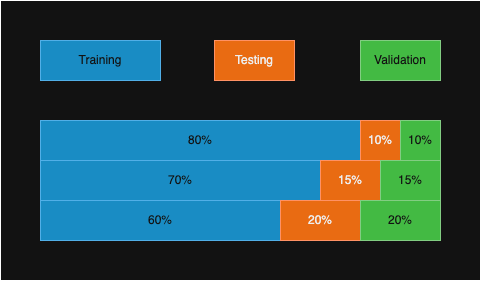

The diagram above was exported from draw.io. Its source (the exported page's mxGraphModel, read from the mxfile embedded in the PNG):
<mxGraphModel dx="545" dy="365" grid="1" gridSize="10" guides="1" tooltips="1" connect="1" arrows="1" fold="1" page="1" pageScale="1" pageWidth="827" pageHeight="1169" math="0" shadow="0">
  <root>
    <mxCell id="0" />
    <mxCell id="1" parent="0" />
    <mxCell id="URNPFpFW0cR--CrWyUvA-13" value="" style="rounded=0;whiteSpace=wrap;html=1;" vertex="1" parent="1">
      <mxGeometry x="120" y="80" width="480" height="280" as="geometry" />
    </mxCell>
    <mxCell id="URNPFpFW0cR--CrWyUvA-1" value="80%" style="rounded=0;whiteSpace=wrap;html=1;fillColor=#1ba1e2;strokeColor=#006EAF;fontColor=#ffffff;" vertex="1" parent="1">
      <mxGeometry x="160" y="200" width="320" height="40" as="geometry" />
    </mxCell>
    <mxCell id="URNPFpFW0cR--CrWyUvA-2" value="70%" style="rounded=0;whiteSpace=wrap;html=1;fillColor=#1ba1e2;strokeColor=#006EAF;fontColor=#ffffff;" vertex="1" parent="1">
      <mxGeometry x="160" y="240" width="280" height="40" as="geometry" />
    </mxCell>
    <mxCell id="URNPFpFW0cR--CrWyUvA-3" value="60%" style="rounded=0;whiteSpace=wrap;html=1;fillColor=#1ba1e2;strokeColor=#006EAF;fontColor=#ffffff;" vertex="1" parent="1">
      <mxGeometry x="160" y="280" width="240" height="40" as="geometry" />
    </mxCell>
    <mxCell id="URNPFpFW0cR--CrWyUvA-4" value="20%" style="rounded=0;whiteSpace=wrap;html=1;fillColor=#fa6800;fontColor=#000000;strokeColor=#C73500;" vertex="1" parent="1">
      <mxGeometry x="400" y="280" width="80" height="40" as="geometry" />
    </mxCell>
    <mxCell id="URNPFpFW0cR--CrWyUvA-5" value="10%" style="rounded=0;whiteSpace=wrap;html=1;fillColor=#fa6800;fontColor=#000000;strokeColor=#C73500;" vertex="1" parent="1">
      <mxGeometry x="480" y="200" width="40" height="40" as="geometry" />
    </mxCell>
    <mxCell id="URNPFpFW0cR--CrWyUvA-6" value="10%" style="rounded=0;whiteSpace=wrap;html=1;fillColor=#008a00;strokeColor=#005700;fontColor=#ffffff;" vertex="1" parent="1">
      <mxGeometry x="520" y="200" width="40" height="40" as="geometry" />
    </mxCell>
    <mxCell id="URNPFpFW0cR--CrWyUvA-7" value="15%" style="rounded=0;whiteSpace=wrap;html=1;fillColor=#fa6800;fontColor=#000000;strokeColor=#C73500;" vertex="1" parent="1">
      <mxGeometry x="440" y="240" width="60" height="40" as="geometry" />
    </mxCell>
    <mxCell id="URNPFpFW0cR--CrWyUvA-8" value="15%" style="rounded=0;whiteSpace=wrap;html=1;fillColor=#008a00;strokeColor=#005700;fontColor=#ffffff;" vertex="1" parent="1">
      <mxGeometry x="500" y="240" width="60" height="40" as="geometry" />
    </mxCell>
    <mxCell id="URNPFpFW0cR--CrWyUvA-9" value="20%" style="rounded=0;whiteSpace=wrap;html=1;fillColor=#008a00;strokeColor=#005700;fontColor=#ffffff;" vertex="1" parent="1">
      <mxGeometry x="480" y="280" width="80" height="40" as="geometry" />
    </mxCell>
    <mxCell id="URNPFpFW0cR--CrWyUvA-10" value="Training" style="rounded=0;whiteSpace=wrap;html=1;fillColor=#1ba1e2;strokeColor=#006EAF;fontColor=#ffffff;" vertex="1" parent="1">
      <mxGeometry x="160" y="120" width="120" height="40" as="geometry" />
    </mxCell>
    <mxCell id="URNPFpFW0cR--CrWyUvA-11" value="Testing" style="rounded=0;whiteSpace=wrap;html=1;fillColor=#fa6800;strokeColor=#C73500;fontColor=#000000;" vertex="1" parent="1">
      <mxGeometry x="334" y="120" width="80" height="40" as="geometry" />
    </mxCell>
    <mxCell id="URNPFpFW0cR--CrWyUvA-12" value="Validation" style="rounded=0;whiteSpace=wrap;html=1;fillColor=#008a00;strokeColor=#005700;fontColor=#ffffff;" vertex="1" parent="1">
      <mxGeometry x="480" y="120" width="80" height="40" as="geometry" />
    </mxCell>
  </root>
</mxGraphModel>